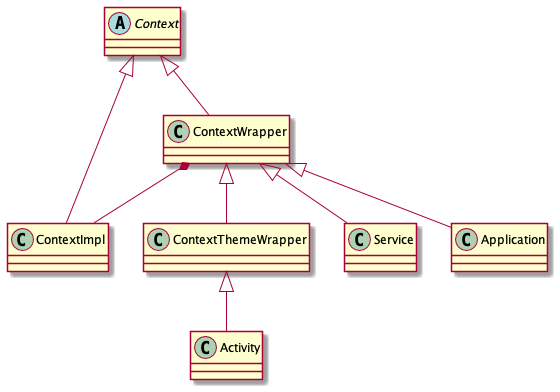

The diagram above was rendered by PlantUML. Its source (embedded in the PNG):
@startuml
abstract class Context{

}
class ContextImpl{

}
Context <|-- ContextImpl
Context <|-- ContextWrapper
ContextWrapper	*-- ContextImpl
ContextWrapper <|-- ContextThemeWrapper
ContextWrapper <|-- Service
ContextWrapper <|-- Application
ContextThemeWrapper <|-- Activity
@enduml